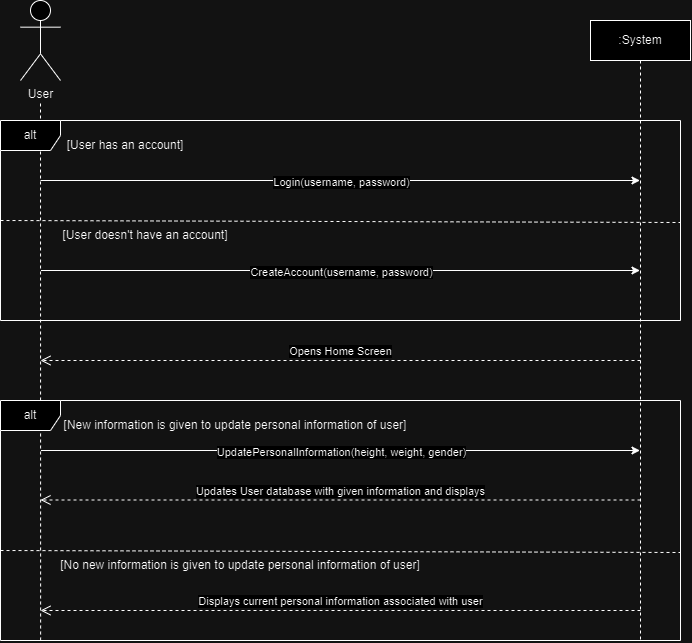

The diagram above was exported from draw.io. Its source (the exported page's mxGraphModel, read from the mxfile embedded in the PNG):
<mxGraphModel dx="1843" dy="746" grid="1" gridSize="10" guides="1" tooltips="1" connect="1" arrows="1" fold="1" page="1" pageScale="1" pageWidth="850" pageHeight="1100" math="0" shadow="0">
  <root>
    <mxCell id="0" />
    <mxCell id="1" parent="0" />
    <mxCell id="P0ytObf0Atob7YQ2-Tb6-39" value="User" style="shape=umlActor;verticalLabelPosition=bottom;verticalAlign=top;html=1;" parent="1" vertex="1">
      <mxGeometry x="100" y="50" width="40" height="80" as="geometry" />
    </mxCell>
    <mxCell id="P0ytObf0Atob7YQ2-Tb6-43" value=":System" style="shape=umlLifeline;perimeter=lifelinePerimeter;whiteSpace=wrap;html=1;container=1;dropTarget=0;collapsible=0;recursiveResize=0;outlineConnect=0;portConstraint=eastwest;newEdgeStyle={&quot;curved&quot;:0,&quot;rounded&quot;:0};" parent="1" vertex="1">
      <mxGeometry x="670" y="70" width="100" height="620" as="geometry" />
    </mxCell>
    <mxCell id="SsntYpA2bT2YkYTNeHnJ-1" value="" style="endArrow=none;dashed=1;html=1;rounded=0;exitX=0.059;exitY=1;exitDx=0;exitDy=0;exitPerimeter=0;" parent="1" edge="1" source="HkOPDDIDuPrhPCDEFyzi-1">
      <mxGeometry width="50" height="50" relative="1" as="geometry">
        <mxPoint x="120" y="820" as="sourcePoint" />
        <mxPoint x="120" y="150" as="targetPoint" />
      </mxGeometry>
    </mxCell>
    <mxCell id="SsntYpA2bT2YkYTNeHnJ-4" value="" style="endArrow=classic;html=1;rounded=0;" parent="1" target="P0ytObf0Atob7YQ2-Tb6-43" edge="1">
      <mxGeometry width="50" height="50" relative="1" as="geometry">
        <mxPoint x="120" y="230" as="sourcePoint" />
        <mxPoint x="480" y="260" as="targetPoint" />
      </mxGeometry>
    </mxCell>
    <mxCell id="SsntYpA2bT2YkYTNeHnJ-7" value="Login(username, password)" style="edgeLabel;html=1;align=center;verticalAlign=middle;resizable=0;points=[];" parent="SsntYpA2bT2YkYTNeHnJ-4" vertex="1" connectable="0">
      <mxGeometry x="-0.142" y="-1" relative="1" as="geometry">
        <mxPoint x="43" as="offset" />
      </mxGeometry>
    </mxCell>
    <mxCell id="SsntYpA2bT2YkYTNeHnJ-6" value="alt" style="shape=umlFrame;whiteSpace=wrap;html=1;pointerEvents=0;" parent="1" vertex="1">
      <mxGeometry x="80" y="170" width="680" height="200" as="geometry" />
    </mxCell>
    <mxCell id="SsntYpA2bT2YkYTNeHnJ-8" value="[User has an account]" style="text;html=1;align=center;verticalAlign=middle;whiteSpace=wrap;rounded=0;" parent="1" vertex="1">
      <mxGeometry x="140" y="180" width="130" height="30" as="geometry" />
    </mxCell>
    <mxCell id="SsntYpA2bT2YkYTNeHnJ-9" value="" style="endArrow=none;dashed=1;html=1;rounded=0;entryX=1;entryY=0.51;entryDx=0;entryDy=0;entryPerimeter=0;" parent="1" target="SsntYpA2bT2YkYTNeHnJ-6" edge="1">
      <mxGeometry width="50" height="50" relative="1" as="geometry">
        <mxPoint x="80" y="270" as="sourcePoint" />
        <mxPoint x="130" y="220" as="targetPoint" />
      </mxGeometry>
    </mxCell>
    <mxCell id="SsntYpA2bT2YkYTNeHnJ-10" value="[User doesn't have an account]" style="text;html=1;align=center;verticalAlign=middle;whiteSpace=wrap;rounded=0;" parent="1" vertex="1">
      <mxGeometry x="140" y="270" width="170" height="30" as="geometry" />
    </mxCell>
    <mxCell id="SsntYpA2bT2YkYTNeHnJ-11" value="" style="endArrow=classic;html=1;rounded=0;" parent="1" edge="1">
      <mxGeometry width="50" height="50" relative="1" as="geometry">
        <mxPoint x="120.5" y="320" as="sourcePoint" />
        <mxPoint x="719.5" y="320" as="targetPoint" />
      </mxGeometry>
    </mxCell>
    <mxCell id="SsntYpA2bT2YkYTNeHnJ-12" value="CreateAccount(username, password)" style="edgeLabel;html=1;align=center;verticalAlign=middle;resizable=0;points=[];" parent="SsntYpA2bT2YkYTNeHnJ-11" vertex="1" connectable="0">
      <mxGeometry x="-0.142" y="-1" relative="1" as="geometry">
        <mxPoint x="43" as="offset" />
      </mxGeometry>
    </mxCell>
    <mxCell id="SsntYpA2bT2YkYTNeHnJ-13" value="" style="endArrow=classic;html=1;rounded=0;" parent="1" edge="1">
      <mxGeometry width="50" height="50" relative="1" as="geometry">
        <mxPoint x="120.5" y="500" as="sourcePoint" />
        <mxPoint x="719.5" y="500" as="targetPoint" />
      </mxGeometry>
    </mxCell>
    <mxCell id="SsntYpA2bT2YkYTNeHnJ-14" value="UpdatePersonalInformation(height, weight, gender)" style="edgeLabel;html=1;align=center;verticalAlign=middle;resizable=0;points=[];" parent="SsntYpA2bT2YkYTNeHnJ-13" vertex="1" connectable="0">
      <mxGeometry x="-0.142" y="-1" relative="1" as="geometry">
        <mxPoint x="43" as="offset" />
      </mxGeometry>
    </mxCell>
    <mxCell id="HkOPDDIDuPrhPCDEFyzi-1" value="alt" style="shape=umlFrame;whiteSpace=wrap;html=1;pointerEvents=0;" vertex="1" parent="1">
      <mxGeometry x="80" y="450" width="680" height="240" as="geometry" />
    </mxCell>
    <mxCell id="HkOPDDIDuPrhPCDEFyzi-2" value="Opens Home Screen" style="html=1;verticalAlign=bottom;endArrow=open;dashed=1;endSize=8;curved=0;rounded=0;" edge="1" parent="1">
      <mxGeometry relative="1" as="geometry">
        <mxPoint x="720" y="410" as="sourcePoint" />
        <mxPoint x="120" y="410" as="targetPoint" />
      </mxGeometry>
    </mxCell>
    <mxCell id="HkOPDDIDuPrhPCDEFyzi-5" value="[New information is given to update personal information of user]" style="text;html=1;align=center;verticalAlign=middle;whiteSpace=wrap;rounded=0;" vertex="1" parent="1">
      <mxGeometry x="130" y="460" width="370" height="30" as="geometry" />
    </mxCell>
    <mxCell id="HkOPDDIDuPrhPCDEFyzi-6" value="Updates User database with given information and displays" style="html=1;verticalAlign=bottom;endArrow=open;dashed=1;endSize=8;curved=0;rounded=0;" edge="1" parent="1">
      <mxGeometry relative="1" as="geometry">
        <mxPoint x="720" y="549.5" as="sourcePoint" />
        <mxPoint x="120" y="549.5" as="targetPoint" />
      </mxGeometry>
    </mxCell>
    <mxCell id="HkOPDDIDuPrhPCDEFyzi-7" value="" style="endArrow=none;dashed=1;html=1;rounded=0;entryX=1;entryY=0.51;entryDx=0;entryDy=0;entryPerimeter=0;" edge="1" parent="1">
      <mxGeometry width="50" height="50" relative="1" as="geometry">
        <mxPoint x="80" y="600" as="sourcePoint" />
        <mxPoint x="760" y="602" as="targetPoint" />
      </mxGeometry>
    </mxCell>
    <mxCell id="HkOPDDIDuPrhPCDEFyzi-8" value="[No new information is given to update personal information of user]" style="text;html=1;align=center;verticalAlign=middle;whiteSpace=wrap;rounded=0;" vertex="1" parent="1">
      <mxGeometry x="130" y="600" width="380" height="30" as="geometry" />
    </mxCell>
    <mxCell id="HkOPDDIDuPrhPCDEFyzi-9" value="Displays current personal information associated with user" style="html=1;verticalAlign=bottom;endArrow=open;dashed=1;endSize=8;curved=0;rounded=0;" edge="1" parent="1">
      <mxGeometry relative="1" as="geometry">
        <mxPoint x="720" y="660" as="sourcePoint" />
        <mxPoint x="120" y="660" as="targetPoint" />
      </mxGeometry>
    </mxCell>
  </root>
</mxGraphModel>